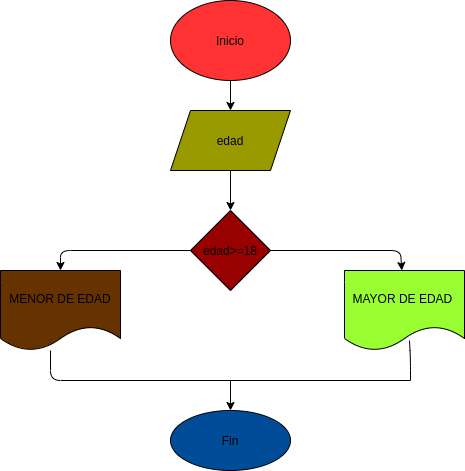

The diagram above was exported from draw.io. Its source (the exported page's mxGraphModel, read from the mxfile embedded in the PNG):
<mxGraphModel dx="662" dy="354" grid="1" gridSize="10" guides="1" tooltips="1" connect="1" arrows="1" fold="1" page="1" pageScale="1" pageWidth="827" pageHeight="1169" math="0" shadow="0">
  <root>
    <mxCell id="0" />
    <mxCell id="1" parent="0" />
    <mxCell id="4" value="" style="edgeStyle=none;html=1;" edge="1" parent="1" source="2" target="3">
      <mxGeometry relative="1" as="geometry" />
    </mxCell>
    <mxCell id="2" value="Inicio" style="ellipse;whiteSpace=wrap;html=1;fillColor=#FF3333;" vertex="1" parent="1">
      <mxGeometry x="240" y="30" width="120" height="80" as="geometry" />
    </mxCell>
    <mxCell id="6" value="" style="edgeStyle=none;html=1;" edge="1" parent="1" source="3" target="5">
      <mxGeometry relative="1" as="geometry" />
    </mxCell>
    <mxCell id="3" value="edad" style="shape=parallelogram;perimeter=parallelogramPerimeter;whiteSpace=wrap;html=1;fixedSize=1;fillColor=#999900;" vertex="1" parent="1">
      <mxGeometry x="240" y="140" width="120" height="60" as="geometry" />
    </mxCell>
    <mxCell id="8" value="" style="edgeStyle=none;html=1;" edge="1" parent="1" source="5" target="7">
      <mxGeometry relative="1" as="geometry">
        <Array as="points">
          <mxPoint x="130" y="280" />
        </Array>
      </mxGeometry>
    </mxCell>
    <mxCell id="11" value="" style="edgeStyle=none;html=1;" edge="1" parent="1" source="5" target="9">
      <mxGeometry relative="1" as="geometry">
        <Array as="points">
          <mxPoint x="470" y="280" />
        </Array>
      </mxGeometry>
    </mxCell>
    <mxCell id="5" value="edad&amp;gt;=18" style="rhombus;whiteSpace=wrap;html=1;fillColor=#990000;" vertex="1" parent="1">
      <mxGeometry x="260" y="240" width="80" height="80" as="geometry" />
    </mxCell>
    <mxCell id="7" value="MENOR DE EDAD" style="shape=document;whiteSpace=wrap;html=1;boundedLbl=1;fillColor=#663300;" vertex="1" parent="1">
      <mxGeometry x="70" y="300" width="120" height="80" as="geometry" />
    </mxCell>
    <mxCell id="9" value="MAYOR DE EDAD&amp;nbsp;" style="shape=document;whiteSpace=wrap;html=1;boundedLbl=1;fillColor=#99FF33;" vertex="1" parent="1">
      <mxGeometry x="414" y="300" width="120" height="80" as="geometry" />
    </mxCell>
    <mxCell id="12" value="Fin" style="ellipse;whiteSpace=wrap;html=1;fillColor=#004C99;" vertex="1" parent="1">
      <mxGeometry x="240" y="440" width="120" height="60" as="geometry" />
    </mxCell>
    <mxCell id="15" value="" style="endArrow=none;html=1;entryX=0.417;entryY=1;entryDx=0;entryDy=0;entryPerimeter=0;" edge="1" parent="1" target="7">
      <mxGeometry width="50" height="50" relative="1" as="geometry">
        <mxPoint x="480" y="410" as="sourcePoint" />
        <mxPoint x="290" y="340" as="targetPoint" />
        <Array as="points">
          <mxPoint x="120" y="410" />
        </Array>
      </mxGeometry>
    </mxCell>
    <mxCell id="16" value="" style="endArrow=none;html=1;" edge="1" parent="1">
      <mxGeometry width="50" height="50" relative="1" as="geometry">
        <mxPoint x="480" y="410" as="sourcePoint" />
        <mxPoint x="479" y="370" as="targetPoint" />
        <Array as="points">
          <mxPoint x="480" y="390" />
        </Array>
      </mxGeometry>
    </mxCell>
    <mxCell id="20" value="" style="endArrow=classic;html=1;" edge="1" parent="1">
      <mxGeometry width="50" height="50" relative="1" as="geometry">
        <mxPoint x="300" y="410" as="sourcePoint" />
        <mxPoint x="300" y="440" as="targetPoint" />
        <Array as="points" />
      </mxGeometry>
    </mxCell>
  </root>
</mxGraphModel>